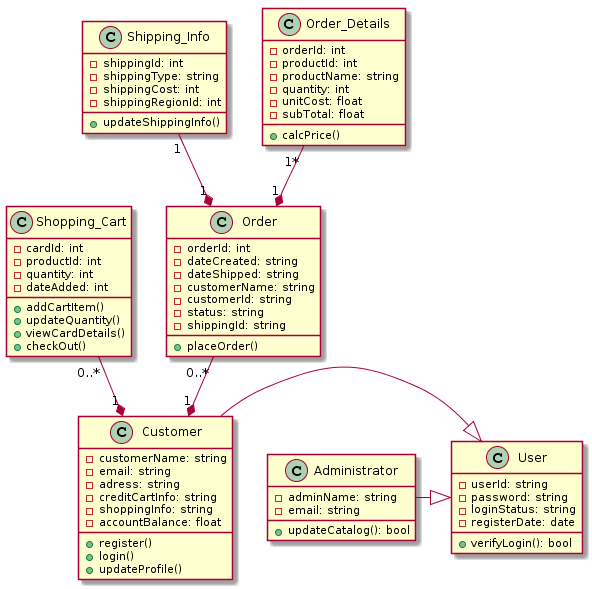

The diagram above was rendered by PlantUML. Its source (embedded in the PNG):
@startuml
Shopping_Cart "0..*" --* "1" Customer
Order "0..*" --* "1" Customer
Shipping_Info "1" --* "1" Order
Order_Details "1*" --* "1" Order
Customer -|> User
Administrator -|> User

class User{
  -userId: string
  -password: string
  -loginStatus: string
  -registerDate: date
  +verifyLogin(): bool
}

class Administrator{
  -adminName: string
  -email: string
  +updateCatalog(): bool
}

class Customer{
  -customerName: string
  -email: string
  -adress: string
  -creditCartInfo: string
  -shoppingInfo: string
  -accountBalance: float
  +register()
  +login()
  +updateProfile()
}

class Shopping_Cart{
  -cardId: int
  -productId: int
  -quantity: int
  -dateAdded: int
  +addCartItem()
  +updateQuantity()
  +viewCardDetails()
  +checkOut()
}

class Order{
  -orderId: int
  -dateCreated: string
  -dateShipped: string
  -customerName: string
  -customerId: string
  -status: string
  -shippingId: string
  +placeOrder()
}


class Shipping_Info{
  -shippingId: int
  -shippingType: string
  -shippingCost: int
  -shippingRegionId: int
  +updateShippingInfo()
}
class Order_Details{
  -orderId: int
  -productId: int
  -productName: string
  -quantity: int
  -unitCost: float
  -subTotal: float
  +calcPrice()

}
@enduml